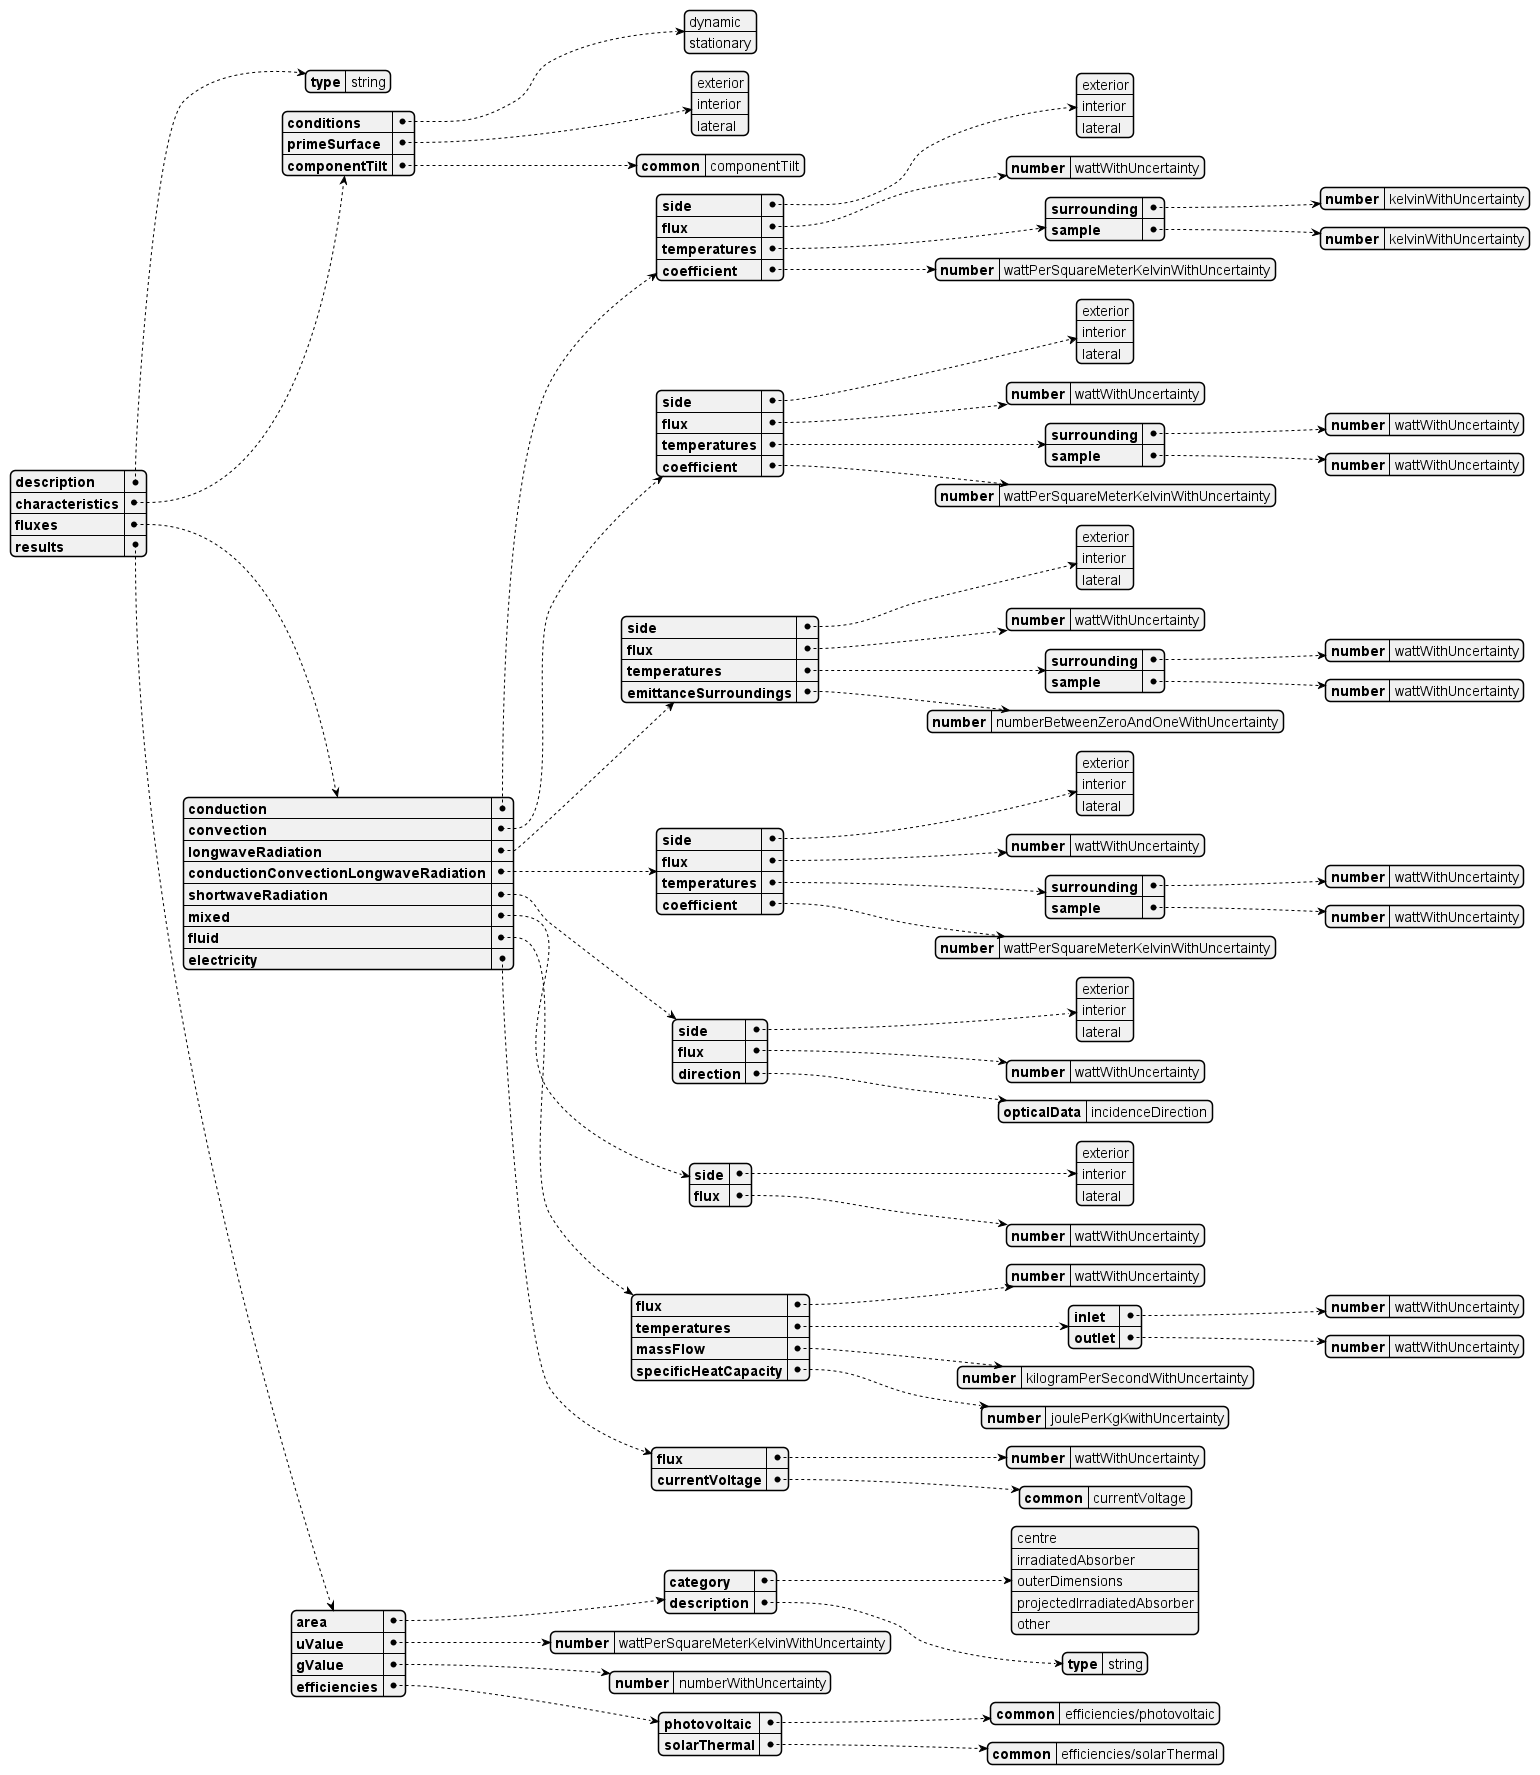

The diagram above was rendered by PlantUML. Its source (embedded in the PNG):
@startjson calorimetricDataSchema
{
  "description": {
    "type": "string"
  }
  ,
  "characteristics": {
    "conditions":  ["dynamic", "stationary"]
    ,
    "primeSurface": ["exterior", "interior", "lateral"],
    "componentTilt": {
      "common": "componentTilt"
    }
  }
  ,
  "fluxes": {
    "conduction":
    {
      "side":  ["exterior", "interior", "lateral"]
      ,
      "flux": {
        "number": "wattWithUncertainty"
      }
      ,
      "temperatures": {
        "surrounding": {
          "number": "kelvinWithUncertainty"
        }
        ,
        "sample": {
          "number": "kelvinWithUncertainty"
        }
      }
      ,
      "coefficient": {
        "number": "wattPerSquareMeterKelvinWithUncertainty"
      }
    }
    ,
    "convection":
    {
      "side":  ["exterior", "interior", "lateral"]
      ,
      "flux": {
        "number": "wattWithUncertainty"
      }
      ,
      "temperatures": {
        "surrounding": {
          "number": "wattWithUncertainty"
        }
        ,
        "sample": {
          "number": "wattWithUncertainty"
        }
      }
      ,
      "coefficient": {
        "number": "wattPerSquareMeterKelvinWithUncertainty"
      }
    }
    ,
    "longwaveRadiation":
    {
      "side":  ["exterior", "interior", "lateral"]
      ,
      "flux": {
        "number": "wattWithUncertainty"
      }
      ,
      "temperatures": {
        "surrounding": {
          "number": "wattWithUncertainty"
        }
        ,
        "sample": {
          "number": "wattWithUncertainty"
        }
      }
      ,
      "emittanceSurroundings": {
        "number": "numberBetweenZeroAndOneWithUncertainty"
      }
    }
    ,
    "conductionConvectionLongwaveRadiation":
    {
      "side":  ["exterior", "interior", "lateral"]
      ,
      "flux": {
        "number": "wattWithUncertainty"
      }
      ,
      "temperatures": {
        "surrounding": {
          "number": "wattWithUncertainty"
        }
        ,
        "sample": {
          "number": "wattWithUncertainty"
        }
      }
      ,
      "coefficient": {
        "number": "wattPerSquareMeterKelvinWithUncertainty"
      }
    }
    ,
    "shortwaveRadiation":
    {
      "side":  ["exterior", "interior", "lateral"]
      ,
      "flux": {
        "number": "wattWithUncertainty"
      }
      ,
      "direction": {
        "opticalData": "incidenceDirection"
      }
    }
    ,
    "mixed":
    {
      "side":  ["exterior", "interior", "lateral"]
      ,
      "flux": {
        "number": "wattWithUncertainty"
      }
    }
    ,
    "fluid":
    {
      "flux": {
        "number": "wattWithUncertainty"
      }
      ,
      "temperatures": {
        "inlet": {
          "number": "wattWithUncertainty"
        }
        ,
        "outlet": {
          "number": "wattWithUncertainty"
        }
      }
      ,
      "massFlow": {
        "number": "kilogramPerSecondWithUncertainty"
      }
      ,
      "specificHeatCapacity": {
        "number": "joulePerKgKwithUncertainty"
      }
    }
    ,
    "electricity":
    {
      "flux": {
        "number": "wattWithUncertainty"
      }
      ,
      "currentVoltage": {
        "common": "currentVoltage"
      }

    }
  }
  ,
  "results":
  {
    "area": {
      "category":  [
      "centre",
      "irradiatedAbsorber",
      "outerDimensions",
      "projectedIrradiatedAbsorber",
      "other"
      ]
      ,
      "description": {
        "type": "string"
      }
    }
    ,
    "uValue": {
      "number": "wattPerSquareMeterKelvinWithUncertainty"
    }
    ,
    "gValue": {
      "number": "numberWithUncertainty"
    }
    ,
    "efficiencies": {
      "photovoltaic": {
        "common": "efficiencies/photovoltaic"
      }
      ,
      "solarThermal": {
        "common": "efficiencies/solarThermal"
      }
    }
  }
}
@endjson